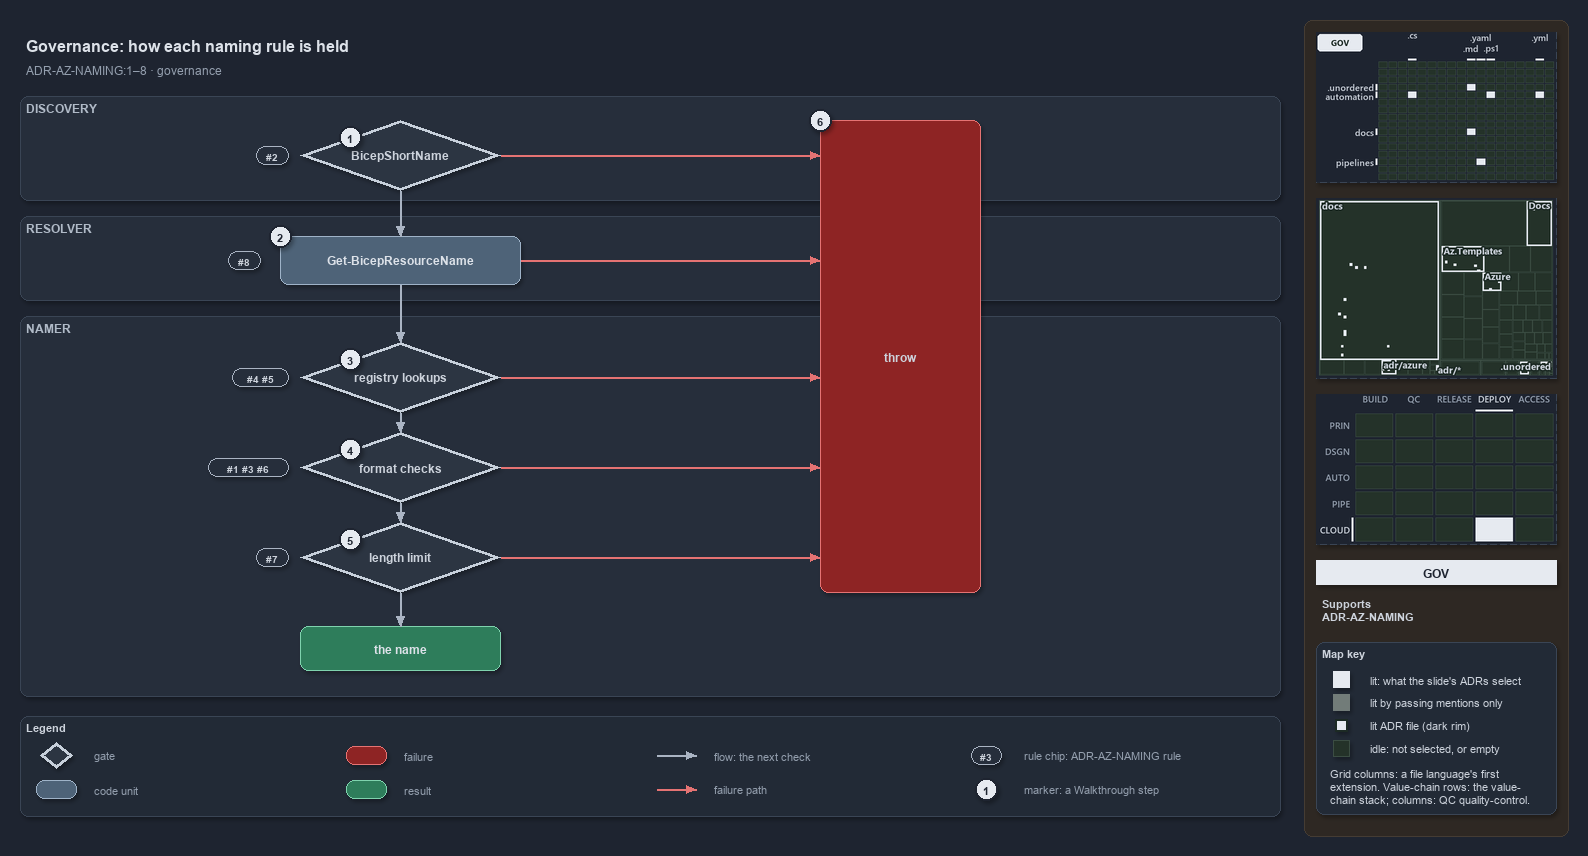

The diagram above was exported from draw.io. Its source (the exported page's mxGraphModel, read from the mxfile embedded in the PNG):
<mxGraphModel dx="1024" dy="768" grid="0" gridSize="10" guides="1" tooltips="1" connect="1" arrows="1" fold="1" page="1" pageScale="1" pageWidth="1572" pageHeight="820" background="#1E2430" math="0" shadow="1">
  <root>
    <mxCell id="0" />
    <mxCell id="1" parent="0" />
    <mxCell id="sidebar-bg" value="" style="rounded=1;arcSize=2;html=1;fillColor=#2E2823;strokeColor=#453C33;shadow=0;" vertex="1" parent="1">
      <mxGeometry x="1304" y="4" width="264" height="816" as="geometry" />
    </mxCell>
    <mxCell id="title" value="Governance: how each naming rule is held" style="text;html=1;align=left;verticalAlign=middle;fontSize=16;fontStyle=1;fontColor=#DDE2E9;" vertex="1" parent="1">
      <mxGeometry x="20" y="14" width="1260" height="30" as="geometry" />
    </mxCell>
    <mxCell id="subtitle" value="ADR-AZ-NAMING:1–8 · governance" style="text;html=1;align=left;verticalAlign=middle;fontSize=12;fontColor=#949FAE;" vertex="1" parent="1">
      <mxGeometry x="20" y="44" width="1240" height="20" as="geometry" />
    </mxCell>
    <mxCell id="band-discovery" value="DISCOVERY" style="rounded=1;html=1;arcSize=3;fillColor=#262E3B;strokeColor=#3A4555;verticalAlign=top;align=left;spacingLeft=8;fontStyle=1;fontSize=12;fontColor=#B0BAC7;" vertex="1" parent="1">
      <mxGeometry x="20" y="80" width="1260" height="104" as="geometry" />
    </mxCell>
    <mxCell id="band-resolver" value="RESOLVER" style="rounded=1;html=1;arcSize=3;fillColor=#262E3B;strokeColor=#3A4555;verticalAlign=top;align=left;spacingLeft=8;fontStyle=1;fontSize=12;fontColor=#B0BAC7;" vertex="1" parent="1">
      <mxGeometry x="20" y="200" width="1260" height="84" as="geometry" />
    </mxCell>
    <mxCell id="band-namer" value="NAMER" style="rounded=1;html=1;arcSize=3;fillColor=#262E3B;strokeColor=#3A4555;verticalAlign=top;align=left;spacingLeft=8;fontStyle=1;fontSize=12;fontColor=#B0BAC7;" vertex="1" parent="1">
      <mxGeometry x="20" y="300" width="1260" height="380" as="geometry" />
    </mxCell>
    <mxCell id="gate-shortname" value="&lt;b&gt;BicepShortName&lt;/b&gt;" style="rhombus;whiteSpace=wrap;html=1;fillColor=#2C3542;strokeColor=#C7D0DB;strokeWidth=3;fontSize=12;fontColor=#CDD3DC;" vertex="1" parent="1">
      <mxGeometry x="300" y="104" width="200" height="70" as="geometry" />
    </mxCell>
    <mxCell id="gate-registry" value="&lt;b&gt;registry lookups&lt;/b&gt;" style="rhombus;whiteSpace=wrap;html=1;fillColor=#2C3542;strokeColor=#C7D0DB;strokeWidth=3;fontSize=12;fontColor=#CDD3DC;" vertex="1" parent="1">
      <mxGeometry x="300" y="326" width="200" height="70" as="geometry" />
    </mxCell>
    <mxCell id="gate-format" value="&lt;b&gt;format checks&lt;/b&gt;" style="rhombus;whiteSpace=wrap;html=1;fillColor=#2C3542;strokeColor=#C7D0DB;strokeWidth=3;fontSize=12;fontColor=#CDD3DC;" vertex="1" parent="1">
      <mxGeometry x="300" y="416" width="200" height="70" as="geometry" />
    </mxCell>
    <mxCell id="gate-limit" value="&lt;b&gt;length limit&lt;/b&gt;" style="rhombus;whiteSpace=wrap;html=1;fillColor=#2C3542;strokeColor=#C7D0DB;strokeWidth=3;fontSize=12;fontColor=#CDD3DC;" vertex="1" parent="1">
      <mxGeometry x="300" y="506" width="200" height="70" as="geometry" />
    </mxCell>
    <mxCell id="resolver" value="&lt;b&gt;Get-BicepResourceName&lt;/b&gt;" style="rounded=1;whiteSpace=wrap;html=1;arcSize=20;fillColor=#4E6378;strokeColor=#9FB3C8;fontColor=#DDE2E9;fontSize=12;" vertex="1" parent="1">
      <mxGeometry x="280" y="220" width="240" height="48" as="geometry" />
    </mxCell>
    <mxCell id="throw" value="&lt;b&gt;throw&lt;/b&gt;" style="rounded=1;whiteSpace=wrap;html=1;arcSize=20;fillColor=#8E2424;strokeColor=#E57373;fontSize=12;" vertex="1" parent="1">
      <mxGeometry x="820" y="104" width="160" height="472" as="geometry" />
    </mxCell>
    <mxCell id="name" value="&lt;b&gt;the name&lt;/b&gt;" style="rounded=1;whiteSpace=wrap;html=1;arcSize=20;fillColor=#2E7D5B;strokeColor=#7FD3AE;fontColor=#DDE2E9;fontSize=12;" vertex="1" parent="1">
      <mxGeometry x="300" y="610" width="200" height="44" as="geometry" />
    </mxCell>
    <mxCell id="rule-shortname" value="#2" style="rounded=1;arcSize=50;whiteSpace=wrap;html=1;fillColor=#262E3B;strokeColor=#AAB4C3;fontColor=#CDD3DC;fontStyle=1;fontSize=10.5;" vertex="1" parent="1">
      <mxGeometry x="256" y="130" width="32" height="18" as="geometry" />
    </mxCell>
    <mxCell id="rule-registry" value="#4 #5" style="rounded=1;arcSize=50;whiteSpace=wrap;html=1;fillColor=#262E3B;strokeColor=#AAB4C3;fontColor=#CDD3DC;fontStyle=1;fontSize=10.5;" vertex="1" parent="1">
      <mxGeometry x="232" y="352" width="56" height="18" as="geometry" />
    </mxCell>
    <mxCell id="rule-format" value="#1 #3 #6" style="rounded=1;arcSize=50;whiteSpace=wrap;html=1;fillColor=#262E3B;strokeColor=#AAB4C3;fontColor=#CDD3DC;fontStyle=1;fontSize=10.5;" vertex="1" parent="1">
      <mxGeometry x="208" y="442" width="80" height="18" as="geometry" />
    </mxCell>
    <mxCell id="rule-limit" value="#7" style="rounded=1;arcSize=50;whiteSpace=wrap;html=1;fillColor=#262E3B;strokeColor=#AAB4C3;fontColor=#CDD3DC;fontStyle=1;fontSize=10.5;" vertex="1" parent="1">
      <mxGeometry x="256" y="532" width="32" height="18" as="geometry" />
    </mxCell>
    <mxCell id="rule-resolver" value="#8" style="rounded=1;arcSize=50;whiteSpace=wrap;html=1;fillColor=#262E3B;strokeColor=#AAB4C3;fontColor=#CDD3DC;fontStyle=1;fontSize=10.5;" vertex="1" parent="1">
      <mxGeometry x="228" y="235" width="32" height="18" as="geometry" />
    </mxCell>
    <mxCell id="p-edge-shortname-resolver-a" value="" style="text;html=1;strokeColor=none;fillColor=none;" vertex="1" parent="1">
      <mxGeometry x="400" y="174" width="1" height="1" as="geometry" />
    </mxCell>
    <mxCell id="p-edge-shortname-resolver-b" value="" style="text;html=1;strokeColor=none;fillColor=none;" vertex="1" parent="1">
      <mxGeometry x="400" y="220" width="1" height="1" as="geometry" />
    </mxCell>
    <mxCell id="edge-shortname-resolver" value="" style="edgeStyle=orthogonalEdgeStyle;rounded=1;html=1;fontSize=11;endArrow=block;strokeColor=#AAB4C3;fontColor=#CDD3DC;shadow=0;" edge="1" parent="1" source="p-edge-shortname-resolver-a" target="p-edge-shortname-resolver-b">
      <mxGeometry relative="1" as="geometry" />
    </mxCell>
    <mxCell id="p-edge-resolver-registry-a" value="" style="text;html=1;strokeColor=none;fillColor=none;" vertex="1" parent="1">
      <mxGeometry x="400" y="268" width="1" height="1" as="geometry" />
    </mxCell>
    <mxCell id="p-edge-resolver-registry-b" value="" style="text;html=1;strokeColor=none;fillColor=none;" vertex="1" parent="1">
      <mxGeometry x="400" y="326" width="1" height="1" as="geometry" />
    </mxCell>
    <mxCell id="edge-resolver-registry" value="" style="edgeStyle=orthogonalEdgeStyle;rounded=1;html=1;fontSize=11;endArrow=block;strokeColor=#AAB4C3;fontColor=#CDD3DC;shadow=0;" edge="1" parent="1" source="p-edge-resolver-registry-a" target="p-edge-resolver-registry-b">
      <mxGeometry relative="1" as="geometry" />
    </mxCell>
    <mxCell id="p-edge-registry-format-a" value="" style="text;html=1;strokeColor=none;fillColor=none;" vertex="1" parent="1">
      <mxGeometry x="400" y="396" width="1" height="1" as="geometry" />
    </mxCell>
    <mxCell id="p-edge-registry-format-b" value="" style="text;html=1;strokeColor=none;fillColor=none;" vertex="1" parent="1">
      <mxGeometry x="400" y="416" width="1" height="1" as="geometry" />
    </mxCell>
    <mxCell id="edge-registry-format" value="" style="edgeStyle=orthogonalEdgeStyle;rounded=1;html=1;fontSize=11;endArrow=block;strokeColor=#AAB4C3;fontColor=#CDD3DC;shadow=0;" edge="1" parent="1" source="p-edge-registry-format-a" target="p-edge-registry-format-b">
      <mxGeometry relative="1" as="geometry" />
    </mxCell>
    <mxCell id="p-edge-format-limit-a" value="" style="text;html=1;strokeColor=none;fillColor=none;" vertex="1" parent="1">
      <mxGeometry x="400" y="486" width="1" height="1" as="geometry" />
    </mxCell>
    <mxCell id="p-edge-format-limit-b" value="" style="text;html=1;strokeColor=none;fillColor=none;" vertex="1" parent="1">
      <mxGeometry x="400" y="506" width="1" height="1" as="geometry" />
    </mxCell>
    <mxCell id="edge-format-limit" value="" style="edgeStyle=orthogonalEdgeStyle;rounded=1;html=1;fontSize=11;endArrow=block;strokeColor=#AAB4C3;fontColor=#CDD3DC;shadow=0;" edge="1" parent="1" source="p-edge-format-limit-a" target="p-edge-format-limit-b">
      <mxGeometry relative="1" as="geometry" />
    </mxCell>
    <mxCell id="p-edge-limit-name-a" value="" style="text;html=1;strokeColor=none;fillColor=none;" vertex="1" parent="1">
      <mxGeometry x="400" y="576" width="1" height="1" as="geometry" />
    </mxCell>
    <mxCell id="p-edge-limit-name-b" value="" style="text;html=1;strokeColor=none;fillColor=none;" vertex="1" parent="1">
      <mxGeometry x="400" y="610" width="1" height="1" as="geometry" />
    </mxCell>
    <mxCell id="edge-limit-name" value="" style="edgeStyle=orthogonalEdgeStyle;rounded=1;html=1;fontSize=11;endArrow=block;strokeColor=#AAB4C3;fontColor=#CDD3DC;shadow=0;" edge="1" parent="1" source="p-edge-limit-name-a" target="p-edge-limit-name-b">
      <mxGeometry relative="1" as="geometry" />
    </mxCell>
    <mxCell id="p-edge-shortname-throw-a" value="" style="text;html=1;strokeColor=none;fillColor=none;" vertex="1" parent="1">
      <mxGeometry x="500" y="139" width="1" height="1" as="geometry" />
    </mxCell>
    <mxCell id="p-edge-shortname-throw-b" value="" style="text;html=1;strokeColor=none;fillColor=none;" vertex="1" parent="1">
      <mxGeometry x="820" y="139" width="1" height="1" as="geometry" />
    </mxCell>
    <mxCell id="edge-shortname-throw" value="" style="edgeStyle=orthogonalEdgeStyle;rounded=1;html=1;fontSize=11;endArrow=block;strokeColor=#E57373;fontColor=#CDD3DC;shadow=0;" edge="1" parent="1" source="p-edge-shortname-throw-a" target="p-edge-shortname-throw-b">
      <mxGeometry relative="1" as="geometry" />
    </mxCell>
    <mxCell id="p-edge-registry-throw-a" value="" style="text;html=1;strokeColor=none;fillColor=none;" vertex="1" parent="1">
      <mxGeometry x="500" y="361" width="1" height="1" as="geometry" />
    </mxCell>
    <mxCell id="p-edge-registry-throw-b" value="" style="text;html=1;strokeColor=none;fillColor=none;" vertex="1" parent="1">
      <mxGeometry x="820" y="361" width="1" height="1" as="geometry" />
    </mxCell>
    <mxCell id="edge-registry-throw" value="" style="edgeStyle=orthogonalEdgeStyle;rounded=1;html=1;fontSize=11;endArrow=block;strokeColor=#E57373;fontColor=#CDD3DC;shadow=0;" edge="1" parent="1" source="p-edge-registry-throw-a" target="p-edge-registry-throw-b">
      <mxGeometry relative="1" as="geometry" />
    </mxCell>
    <mxCell id="p-edge-format-throw-a" value="" style="text;html=1;strokeColor=none;fillColor=none;" vertex="1" parent="1">
      <mxGeometry x="500" y="451" width="1" height="1" as="geometry" />
    </mxCell>
    <mxCell id="p-edge-format-throw-b" value="" style="text;html=1;strokeColor=none;fillColor=none;" vertex="1" parent="1">
      <mxGeometry x="820" y="451" width="1" height="1" as="geometry" />
    </mxCell>
    <mxCell id="edge-format-throw" value="" style="edgeStyle=orthogonalEdgeStyle;rounded=1;html=1;fontSize=11;endArrow=block;strokeColor=#E57373;fontColor=#CDD3DC;shadow=0;" edge="1" parent="1" source="p-edge-format-throw-a" target="p-edge-format-throw-b">
      <mxGeometry relative="1" as="geometry" />
    </mxCell>
    <mxCell id="p-edge-limit-throw-a" value="" style="text;html=1;strokeColor=none;fillColor=none;" vertex="1" parent="1">
      <mxGeometry x="500" y="541" width="1" height="1" as="geometry" />
    </mxCell>
    <mxCell id="p-edge-limit-throw-b" value="" style="text;html=1;strokeColor=none;fillColor=none;" vertex="1" parent="1">
      <mxGeometry x="820" y="541" width="1" height="1" as="geometry" />
    </mxCell>
    <mxCell id="edge-limit-throw" value="" style="edgeStyle=orthogonalEdgeStyle;rounded=1;html=1;fontSize=11;endArrow=block;strokeColor=#E57373;fontColor=#CDD3DC;shadow=0;" edge="1" parent="1" source="p-edge-limit-throw-a" target="p-edge-limit-throw-b">
      <mxGeometry relative="1" as="geometry" />
    </mxCell>
    <mxCell id="p-edge-resolver-throw-a" value="" style="text;html=1;strokeColor=none;fillColor=none;" vertex="1" parent="1">
      <mxGeometry x="520" y="244" width="1" height="1" as="geometry" />
    </mxCell>
    <mxCell id="p-edge-resolver-throw-b" value="" style="text;html=1;strokeColor=none;fillColor=none;" vertex="1" parent="1">
      <mxGeometry x="820" y="244" width="1" height="1" as="geometry" />
    </mxCell>
    <mxCell id="edge-resolver-throw" value="" style="edgeStyle=orthogonalEdgeStyle;rounded=1;html=1;fontSize=11;endArrow=block;strokeColor=#E57373;fontColor=#CDD3DC;shadow=0;" edge="1" parent="1" source="p-edge-resolver-throw-a" target="p-edge-resolver-throw-b">
      <mxGeometry relative="1" as="geometry" />
    </mxCell>
    <mxCell id="mark-1" value="1" style="ellipse;html=1;fillColor=#E6EAF0;strokeColor=#1E2430;strokeWidth=2;fontColor=#1E2430;fontStyle=1;fontSize=11;" vertex="1" parent="1">
      <mxGeometry x="339" y="110" width="22" height="22" as="geometry" />
    </mxCell>
    <mxCell id="mark-2" value="2" style="ellipse;html=1;fillColor=#E6EAF0;strokeColor=#1E2430;strokeWidth=2;fontColor=#1E2430;fontStyle=1;fontSize=11;" vertex="1" parent="1">
      <mxGeometry x="269" y="209" width="22" height="22" as="geometry" />
    </mxCell>
    <mxCell id="mark-3" value="3" style="ellipse;html=1;fillColor=#E6EAF0;strokeColor=#1E2430;strokeWidth=2;fontColor=#1E2430;fontStyle=1;fontSize=11;" vertex="1" parent="1">
      <mxGeometry x="339" y="332" width="22" height="22" as="geometry" />
    </mxCell>
    <mxCell id="mark-4" value="4" style="ellipse;html=1;fillColor=#E6EAF0;strokeColor=#1E2430;strokeWidth=2;fontColor=#1E2430;fontStyle=1;fontSize=11;" vertex="1" parent="1">
      <mxGeometry x="339" y="422" width="22" height="22" as="geometry" />
    </mxCell>
    <mxCell id="mark-5" value="5" style="ellipse;html=1;fillColor=#E6EAF0;strokeColor=#1E2430;strokeWidth=2;fontColor=#1E2430;fontStyle=1;fontSize=11;" vertex="1" parent="1">
      <mxGeometry x="339" y="512" width="22" height="22" as="geometry" />
    </mxCell>
    <mxCell id="mark-6" value="6" style="ellipse;html=1;fillColor=#E6EAF0;strokeColor=#1E2430;strokeWidth=2;fontColor=#1E2430;fontStyle=1;fontSize=11;" vertex="1" parent="1">
      <mxGeometry x="809" y="93" width="22" height="22" as="geometry" />
    </mxCell>
    <mxCell id="legend" value="&lt;b&gt;Legend&lt;/b&gt;" style="rounded=1;whiteSpace=wrap;html=1;arcSize=6;fillColor=#222A36;strokeColor=#3A4555;align=left;verticalAlign=top;spacing=8;fontSize=11;fontColor=#CDD3DC;" vertex="1" parent="1">
      <mxGeometry x="20" y="700" width="1260" height="100" as="geometry" />
    </mxCell>
    <mxCell id="legend-1" value="" style="rhombus;whiteSpace=wrap;html=1;fillColor=#2C3542;strokeColor=#C7D0DB;strokeWidth=3;fontColor=#CDD3DC;" vertex="1" parent="1">
      <mxGeometry x="40" y="726" width="32" height="26" as="geometry" />
    </mxCell>
    <mxCell id="legend-1-text" value="gate" style="text;html=1;align=left;verticalAlign=middle;fontSize=11;fontColor=#949FAE;" vertex="1" parent="1">
      <mxGeometry x="88" y="729" width="250" height="20" as="geometry" />
    </mxCell>
    <mxCell id="legend-2" value="" style="rounded=1;whiteSpace=wrap;html=1;arcSize=20;fillColor=#4E6378;strokeColor=#9FB3C8;fontColor=#DDE2E9;" vertex="1" parent="1">
      <mxGeometry x="36" y="764" width="40" height="18" as="geometry" />
    </mxCell>
    <mxCell id="legend-2-text" value="code unit" style="text;html=1;align=left;verticalAlign=middle;fontSize=11;fontColor=#949FAE;" vertex="1" parent="1">
      <mxGeometry x="88" y="763" width="250" height="20" as="geometry" />
    </mxCell>
    <mxCell id="legend-3" value="" style="rounded=1;whiteSpace=wrap;html=1;arcSize=20;fillColor=#8E2424;strokeColor=#E57373;" vertex="1" parent="1">
      <mxGeometry x="346" y="730" width="40" height="18" as="geometry" />
    </mxCell>
    <mxCell id="legend-3-text" value="failure" style="text;html=1;align=left;verticalAlign=middle;fontSize=11;fontColor=#949FAE;" vertex="1" parent="1">
      <mxGeometry x="398" y="729" width="250" height="20" as="geometry" />
    </mxCell>
    <mxCell id="legend-4" value="" style="rounded=1;whiteSpace=wrap;html=1;arcSize=20;fillColor=#2E7D5B;strokeColor=#7FD3AE;fontColor=#DDE2E9;" vertex="1" parent="1">
      <mxGeometry x="346" y="764" width="40" height="18" as="geometry" />
    </mxCell>
    <mxCell id="legend-4-text" value="result" style="text;html=1;align=left;verticalAlign=middle;fontSize=11;fontColor=#949FAE;" vertex="1" parent="1">
      <mxGeometry x="398" y="763" width="250" height="20" as="geometry" />
    </mxCell>
    <mxCell id="legend-5-a" value="" style="text;html=1;strokeColor=none;fillColor=none;" vertex="1" parent="1">
      <mxGeometry x="656" y="739" width="1" height="1" as="geometry" />
    </mxCell>
    <mxCell id="legend-5-b" value="" style="text;html=1;strokeColor=none;fillColor=none;" vertex="1" parent="1">
      <mxGeometry x="696" y="739" width="1" height="1" as="geometry" />
    </mxCell>
    <mxCell id="legend-5" value="" style="edgeStyle=orthogonalEdgeStyle;rounded=1;html=1;endArrow=block;strokeColor=#AAB4C3;fontColor=#CDD3DC;shadow=0;" edge="1" parent="1" source="legend-5-a" target="legend-5-b">
      <mxGeometry relative="1" as="geometry" />
    </mxCell>
    <mxCell id="legend-5-text" value="flow: the next check" style="text;html=1;align=left;verticalAlign=middle;fontSize=11;fontColor=#949FAE;" vertex="1" parent="1">
      <mxGeometry x="708" y="729" width="250" height="20" as="geometry" />
    </mxCell>
    <mxCell id="legend-6-a" value="" style="text;html=1;strokeColor=none;fillColor=none;" vertex="1" parent="1">
      <mxGeometry x="656" y="773" width="1" height="1" as="geometry" />
    </mxCell>
    <mxCell id="legend-6-b" value="" style="text;html=1;strokeColor=none;fillColor=none;" vertex="1" parent="1">
      <mxGeometry x="696" y="773" width="1" height="1" as="geometry" />
    </mxCell>
    <mxCell id="legend-6" value="" style="edgeStyle=orthogonalEdgeStyle;rounded=1;html=1;endArrow=block;strokeColor=#E57373;fontColor=#CDD3DC;shadow=0;" edge="1" parent="1" source="legend-6-a" target="legend-6-b">
      <mxGeometry relative="1" as="geometry" />
    </mxCell>
    <mxCell id="legend-6-text" value="failure path" style="text;html=1;align=left;verticalAlign=middle;fontSize=11;fontColor=#949FAE;" vertex="1" parent="1">
      <mxGeometry x="708" y="763" width="250" height="20" as="geometry" />
    </mxCell>
    <mxCell id="legend-7" value="#3" style="rounded=1;arcSize=50;whiteSpace=wrap;html=1;fillColor=#262E3B;strokeColor=#AAB4C3;fontColor=#CDD3DC;fontStyle=1;fontSize=10.5;" vertex="1" parent="1">
      <mxGeometry x="971" y="730" width="30" height="18" as="geometry" />
    </mxCell>
    <mxCell id="legend-7-text" value="rule chip: ADR-AZ-NAMING rule" style="text;html=1;align=left;verticalAlign=middle;fontSize=11;fontColor=#949FAE;" vertex="1" parent="1">
      <mxGeometry x="1018" y="729" width="250" height="20" as="geometry" />
    </mxCell>
    <mxCell id="legend-8" value="1" style="ellipse;html=1;fillColor=#E6EAF0;strokeColor=#1E2430;strokeWidth=2;fontColor=#1E2430;fontStyle=1;fontSize=11;" vertex="1" parent="1">
      <mxGeometry x="975" y="762" width="22" height="22" as="geometry" />
    </mxCell>
    <mxCell id="legend-8-text" value="marker: a Walkthrough step" style="text;html=1;align=left;verticalAlign=middle;fontSize=11;fontColor=#949FAE;" vertex="1" parent="1">
      <mxGeometry x="1018" y="763" width="250" height="20" as="geometry" />
    </mxCell>
    <mxCell id="minimap-grid" value="" style="shape=image;html=1;imageAspect=0;aspect=fixed;verticalLabelPosition=bottom;strokeColor=#3A4555;dashed=1;fillColor=#222A36;image=data:image/png,(base64 omitted: 11728 chars);" vertex="1" parent="1">
      <mxGeometry x="1316" y="16" width="240" height="150" as="geometry" />
    </mxCell>
    <mxCell id="minimap-tree" value="" style="shape=image;html=1;imageAspect=0;aspect=fixed;verticalLabelPosition=bottom;strokeColor=#3A4555;dashed=1;fillColor=#222A36;image=data:image/png,(base64 omitted: 17460 chars);" vertex="1" parent="1">
      <mxGeometry x="1316" y="182" width="240" height="180" as="geometry" />
    </mxCell>
    <mxCell id="minimap-chain" value="" style="shape=image;html=1;imageAspect=0;aspect=fixed;verticalLabelPosition=bottom;strokeColor=#3A4555;dashed=1;fillColor=#222A36;image=data:image/png,(base64 omitted: 12580 chars);" vertex="1" parent="1">
      <mxGeometry x="1316" y="378" width="240" height="150" as="geometry" />
    </mxCell>
    <mxCell id="lens-badge" value="GOV" style="rounded=0;whiteSpace=wrap;html=1;align=center;verticalAlign=middle;fontSize=12;fontStyle=1;fontColor=#1E2430;fillColor=#E6EAF0;strokeColor=none;" vertex="1" parent="1">
      <mxGeometry x="1316" y="544" width="240" height="24" as="geometry" />
    </mxCell>
    <mxCell id="supports" value="&lt;b&gt;Supports&lt;/b&gt;&lt;br&gt;ADR-AZ-NAMING" style="text;html=1;whiteSpace=wrap;align=left;verticalAlign=top;fontSize=11;fontColor=#CDD3DC;" vertex="1" parent="1">
      <mxGeometry x="1316" y="576" width="240" height="38" as="geometry" />
    </mxCell>
    <mxCell id="mapkey" value="&lt;b&gt;Map key&lt;/b&gt;" style="rounded=1;arcSize=6;whiteSpace=wrap;html=1;align=left;verticalAlign=top;fontSize=11;fontColor=#CDD3DC;fillColor=#222A36;strokeColor=#3A4555;spacingLeft=8;spacingTop=2;" vertex="1" parent="1">
      <mxGeometry x="1316" y="626" width="240" height="172" as="geometry" />
    </mxCell>
    <mxCell id="mapkey-lit" value="" style="rounded=0;html=1;fillColor=#E6EAF0;strokeColor=#E6EAF0;" vertex="1" parent="1">
      <mxGeometry x="1333.0" y="655.0" width="16" height="16" as="geometry" />
    </mxCell>
    <mxCell id="mapkey-lit-text" value="lit: what the slide's ADRs select" style="text;html=1;align=left;verticalAlign=middle;fontSize=11;fontColor=#CDD3DC;" vertex="1" parent="1">
      <mxGeometry x="1364" y="653" width="184" height="20" as="geometry" />
    </mxCell>
    <mxCell id="mapkey-touched" value="" style="rounded=0;html=1;fillColor=#727C79;strokeColor=#727C79;" vertex="1" parent="1">
      <mxGeometry x="1333.0" y="678.0" width="16" height="16" as="geometry" />
    </mxCell>
    <mxCell id="mapkey-touched-text" value="lit by passing mentions only" style="text;html=1;align=left;verticalAlign=middle;fontSize=11;fontColor=#CDD3DC;" vertex="1" parent="1">
      <mxGeometry x="1364" y="676" width="184" height="20" as="geometry" />
    </mxCell>
    <mxCell id="mapkey-adr" value="" style="rounded=0;html=1;fillColor=#E6EAF0;strokeColor=#1C2A24;strokeWidth=2;" vertex="1" parent="1">
      <mxGeometry x="1335.0" y="703.0" width="12" height="12" as="geometry" />
    </mxCell>
    <mxCell id="mapkey-adr-text" value="lit ADR file (dark rim)" style="text;html=1;align=left;verticalAlign=middle;fontSize=11;fontColor=#CDD3DC;" vertex="1" parent="1">
      <mxGeometry x="1364" y="699" width="184" height="20" as="geometry" />
    </mxCell>
    <mxCell id="mapkey-idle" value="" style="rounded=0;html=1;fillColor=#243229;strokeColor=#3B4D43;" vertex="1" parent="1">
      <mxGeometry x="1333.0" y="724.0" width="16" height="16" as="geometry" />
    </mxCell>
    <mxCell id="mapkey-idle-text" value="idle: not selected, or empty" style="text;html=1;align=left;verticalAlign=middle;fontSize=11;fontColor=#CDD3DC;" vertex="1" parent="1">
      <mxGeometry x="1364" y="722" width="184" height="20" as="geometry" />
    </mxCell>
    <mxCell id="mapkey-codes" value="Grid columns: a file language's first&lt;br&gt;extension. Value-chain rows: the value-&lt;br&gt;chain stack; columns: QC quality-control." style="text;html=1;align=left;verticalAlign=top;whiteSpace=wrap;fontSize=11;fontColor=#CDD3DC;" vertex="1" parent="1">
      <mxGeometry x="1324" y="746" width="224" height="46" as="geometry" />
    </mxCell>
  </root>
</mxGraphModel>